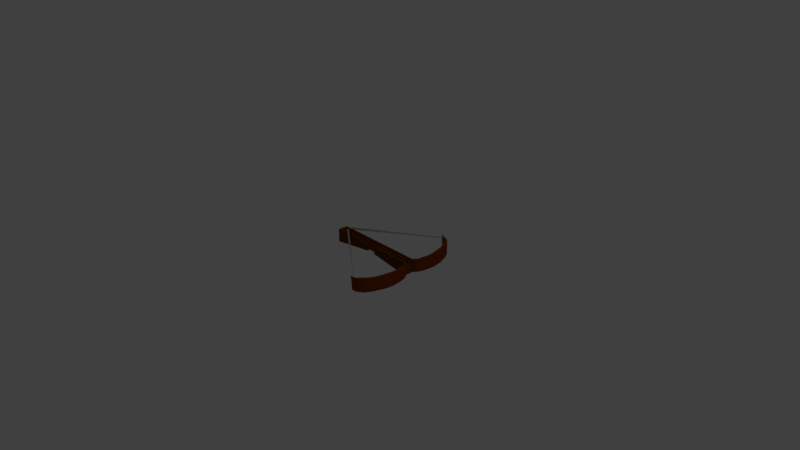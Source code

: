 # Source: CrossBow.blend  (saved by Blender 2.78.0; exported with 4.5.12 LTS)
import bpy
from mathutils import Matrix  # noqa: F401  (used for matrix-valued properties, if any)

bpy.ops.wm.read_factory_settings(use_empty=True)
scene = bpy.context.scene
scene.name = 'Scene'

# ---- collections
col_collection_1 = bpy.data.collections.new('Collection 1'); scene.collection.children.link(col_collection_1)

# ---- materials (node trees are filled in below, after node groups)
mat_material_008 = bpy.data.materials.new('Material.008')
mat_material_008.alpha_threshold = 0.0
mat_material_008.use_transparent_shadow = False
mat_material_008.diffuse_color = (0.233, 0.04755, 0.004644, 1.0)
mat_material_008.specular_color = (0.5125, 1.0, 0.915)
mat_material_008.roughness = 0.5
mat_material_009 = bpy.data.materials.new('Material.009')
mat_material_009.alpha_threshold = 0.0
mat_material_009.use_transparent_shadow = False
mat_material_009.diffuse_color = (0.2079, 0.04001, 0.003084, 1.0)
mat_material_009.roughness = 0.5
mat_material = bpy.data.materials.new('Material')
mat_material.alpha_threshold = 0.0
mat_material.use_transparent_shadow = False
mat_material.diffuse_color = (0.1376, 0.0378, 0.0005988, 1.0)
mat_material.roughness = 0.5
mat_material.line_color = (0.0, 0.0, 0.0, 1.0)
mat_material_004 = bpy.data.materials.new('Material.004')
mat_material_004.alpha_threshold = 0.0
mat_material_004.use_transparent_shadow = False
mat_material_004.diffuse_color = (0.477, 0.477, 0.477, 1.0)
mat_material_004.roughness = 0.5
mat_material_004.line_color = (0.0, 0.0, 0.0, 1.0)

# ---- material node trees

# ---- world
world_world = bpy.data.worlds.new('World'); scene.world = world_world
world_world.color = (0.05088, 0.05088, 0.05088)
world_world.use_sun_shadow = False
world_world.sun_shadow_jitter_overblur = 0.0
world_world.cycles.sampling_method = 'MANUAL'

# ---- cameras
cam_camera = bpy.data.cameras.new('Camera')
cam_camera.clip_end = 100.0
cam_camera.lens = 35.0
cam_camera.sensor_width = 32.0
cam_camera.sensor_height = 18.0
cam_camera.ortho_scale = 7.314
cam_camera.dof.focus_distance = 0.0
cam_camera.dof.aperture_fstop = 128.0

# ---- lights
light_lamp = bpy.data.lights.new('Lamp', 'POINT')
light_lamp.transmission_factor = 0.0
light_lamp.cutoff_distance = 30.0
light_lamp.energy = 100.0
light_lamp.shadow_buffer_clip_start = 1.001
light_lamp.shadow_soft_size = 0.1
light_lamp.shadow_maximum_resolution = 0.006
light_lamp.use_absolute_resolution = True

# ---- meshes
me_cube_007 = bpy.data.meshes.new('Cube.007')
me_cube_007.from_pydata([(-1.0, -1.0, -1.0), (-1.0, -1.0, 1.0), (-1.0, 1.0, -1.0), (-1.0, 1.0, 1.0), (1.0, -1.0, -1.0), (1.0, -1.0, 1.0), (1.0, 1.0, -1.0), (1.0, 1.0, 1.0)], [], [(0, 1, 3, 2), (2, 3, 7, 6), (6, 7, 5, 4), (4, 5, 1, 0), (2, 6, 4, 0), (7, 3, 1, 5)])
me_cube_007.materials.append(mat_material_008)
me_cube_007.use_remesh_preserve_volume = False
me_cube_007.use_remesh_preserve_attributes = False
me_cube_007.use_mirror_vertex_groups = False
me_cube_007.update()
me_cylinder = bpy.data.meshes.new('Cylinder')
me_cylinder.from_pydata([(2.078, 1.006, -1.172), (1.929, 1.0, 1.0), (1.752, 0.9808, -1.0), (1.479, 0.9808, 1.0), (1.399, 0.9239, -1.0), (1.145, 0.9239, 1.0), (1.032, 0.8315, -1.0), (0.7905, 0.8315, 1.0), (0.6694, 0.7071, -1.0), (0.4714, 0.7071, 1.0), (0.1909, 0.5556, -1.0), (0.1984, 0.5556, 1.0), (-0.09153, 0.3827, -1.0), (0.0841, 0.3827, 1.0), (-0.2949, 0.1951, -1.0), (-0.1954, 0.1951, 1.0), (-0.4484, 7.55e-08, -1.0), (-0.4155, 7.55e-08, 1.0), (-0.5907, -0.1951, -1.0), (-0.4164, -0.1951, 1.0), (-0.6424, -0.3827, -1.0), (-0.5081, -0.3827, 1.0), (-0.5302, -0.5556, -1.0), (-0.3683, -0.5556, 1.0), (-0.4479, -0.7071, -1.0), (-0.4564, -0.7071, 1.0), (-0.3663, -0.8315, -0.9613), (-0.2332, -0.8315, 1.0), (-0.09116, -0.9239, -1.0), (-0.008262, -0.9239, 1.083), (0.1951, -0.9996, -0.957), (0.1951, -0.9808, 1.0), (-3.258e-07, -1.0, -0.9482), (-3.258e-07, -1.0, 1.0), (-0.1951, -0.9808, -1.0), (-0.1951, -0.9808, 1.0), (-0.3827, -0.9239, -1.0), (-0.3827, -0.9239, 1.0), (-0.5556, -0.8315, -1.0), (-0.5556, -0.8315, 1.0), (-0.7071, -0.7071, -1.0), (-0.7071, -0.7071, 1.0), (-0.8315, -0.5556, -1.0), (-0.8315, -0.5556, 1.0), (-0.9239, -0.3827, -1.0), (-0.9239, -0.3827, 1.0), (-0.9808, -0.1951, -1.0), (-0.9808, -0.1951, 1.0), (-0.8847, 9.656e-07, -1.0), (-0.8771, 9.656e-07, 1.0), (-0.7613, 0.1951, -1.0), (-0.7481, 0.1951, 1.0), (-0.5202, 0.3827, -1.0), (-0.4542, 0.3827, 1.0), (-0.2497, 0.5556, -1.0), (-0.2616, 0.5556, 1.0), (-0.004998, 0.7071, -1.0), (0.0739, 0.7071, 1.0), (0.3706, 0.8315, -1.0), (0.3572, 0.8315, 1.0), (0.8086, 0.9239, -1.0), (0.8463, 0.9239, 1.0), (1.213, 0.9808, -1.0), (1.26, 0.9808, 1.0)], [], [(0, 1, 3, 2), (2, 3, 5, 4), (4, 5, 7, 6), (6, 7, 9, 8), (8, 9, 11, 10), (10, 11, 13, 12), (12, 13, 15, 14), (14, 15, 17, 16), (16, 17, 19, 18), (18, 19, 21, 20), (20, 21, 23, 22), (22, 23, 25, 24), (24, 25, 27, 26), (26, 27, 29, 28), (28, 29, 31, 30), (30, 31, 33, 32), (32, 33, 35, 34), (34, 35, 37, 36), (36, 37, 39, 38), (38, 39, 41, 40), (40, 41, 43, 42), (42, 43, 45, 44), (44, 45, 47, 46), (46, 47, 49, 48), (48, 49, 51, 50), (50, 51, 53, 52), (52, 53, 55, 54), (54, 55, 57, 56), (56, 57, 59, 58), (58, 59, 61, 60), (3, 1, 63, 61, 59, 57, 55, 53, 51, 49, 47, 45, 43, 41, 39, 37, 35, 33, 31, 29, 27, 25, 23, 21, 19, 17, 15, 13, 11, 9, 7, 5), (60, 61, 63, 62), (62, 63, 1, 0), (0, 2, 4, 6, 8, 10, 12, 14, 16, 18, 20, 22, 24, 26, 28, 30, 32, 34, 36, 38, 40, 42, 44, 46, 48, 50, 52, 54, 56, 58, 60, 62)])
me_cylinder.materials.append(mat_material_009)
me_cylinder.use_remesh_preserve_volume = False
me_cylinder.use_remesh_preserve_attributes = False
me_cylinder.use_mirror_vertex_groups = False
me_cylinder.update()
me_cube = bpy.data.meshes.new('Cube')
me_cube.from_pydata([(0.9855, 1.012, -0.5948), (1.0, -1.0, -0.5614), (-1.0, -1.0, 0.09484), (-1.0, 1.0, 0.1195), (1.0, 1.0, 1.0), (1.0, -1.0, 1.0), (-1.0, -1.0, 1.0), (-1.0, 1.0, 1.0)], [], [(0, 1, 2, 3), (4, 7, 6, 5), (0, 4, 5, 1), (1, 5, 6, 2), (2, 6, 7, 3), (4, 0, 3, 7)])
me_cube.materials.append(mat_material)
me_cube.use_remesh_preserve_volume = False
me_cube.use_remesh_preserve_attributes = False
me_cube.use_mirror_vertex_groups = False
me_cube.update()
me_cylinder_001 = bpy.data.meshes.new('Cylinder.001')
me_cylinder_001.from_pydata([(2.078, 1.006, -1.172), (1.929, 1.0, 1.0), (1.752, 0.9808, -1.0), (1.479, 0.9808, 1.0), (1.399, 0.9239, -1.0), (1.145, 0.9239, 1.0), (1.032, 0.8315, -1.0), (0.7905, 0.8315, 1.0), (0.6694, 0.7071, -1.0), (0.4714, 0.7071, 1.0), (0.1909, 0.5556, -1.0), (0.1984, 0.5556, 1.0), (-0.09153, 0.3827, -1.0), (0.0841, 0.3827, 1.0), (-0.2949, 0.1951, -1.0), (-0.1954, 0.1951, 1.0), (-0.4484, 7.55e-08, -1.0), (-0.4155, 7.55e-08, 1.0), (-0.5907, -0.1951, -1.0), (-0.4164, -0.1951, 1.0), (-0.6424, -0.3827, -1.0), (-0.5081, -0.3827, 1.0), (-0.5302, -0.5556, -1.0), (-0.3683, -0.5556, 1.0), (-0.4479, -0.7071, -1.0), (-0.4564, -0.7071, 1.0), (-0.3663, -0.8315, -0.9613), (-0.2332, -0.8315, 1.0), (-0.09116, -0.9239, -1.0), (-0.008262, -0.9239, 1.083), (0.1951, -0.9996, -0.957), (0.1951, -0.9808, 1.0), (-3.258e-07, -1.0, -0.9482), (-3.258e-07, -1.0, 1.0), (-0.1951, -0.9808, -1.0), (-0.1951, -0.9808, 1.0), (-0.3827, -0.9239, -1.0), (-0.3827, -0.9239, 1.0), (-0.5556, -0.8315, -1.0), (-0.5556, -0.8315, 1.0), (-0.7071, -0.7071, -1.0), (-0.7071, -0.7071, 1.0), (-0.8315, -0.5556, -1.0), (-0.8315, -0.5556, 1.0), (-0.9239, -0.3827, -1.0), (-0.9239, -0.3827, 1.0), (-0.9808, -0.1951, -1.0), (-0.9808, -0.1951, 1.0), (-0.8847, 9.656e-07, -1.0), (-0.8771, 9.656e-07, 1.0), (-0.7613, 0.1951, -1.0), (-0.7481, 0.1951, 1.0), (-0.5202, 0.3827, -1.0), (-0.4542, 0.3827, 1.0), (-0.2497, 0.5556, -1.0), (-0.2616, 0.5556, 1.0), (-0.004998, 0.7071, -1.0), (0.0739, 0.7071, 1.0), (0.3706, 0.8315, -1.0), (0.3572, 0.8315, 1.0), (0.8086, 0.9239, -1.0), (0.8463, 0.9239, 1.0), (1.213, 0.9808, -1.0), (1.26, 0.9808, 1.0)], [], [(0, 1, 3, 2), (2, 3, 5, 4), (4, 5, 7, 6), (6, 7, 9, 8), (8, 9, 11, 10), (10, 11, 13, 12), (12, 13, 15, 14), (14, 15, 17, 16), (16, 17, 19, 18), (18, 19, 21, 20), (20, 21, 23, 22), (22, 23, 25, 24), (24, 25, 27, 26), (26, 27, 29, 28), (28, 29, 31, 30), (30, 31, 33, 32), (32, 33, 35, 34), (34, 35, 37, 36), (36, 37, 39, 38), (38, 39, 41, 40), (40, 41, 43, 42), (42, 43, 45, 44), (44, 45, 47, 46), (46, 47, 49, 48), (48, 49, 51, 50), (50, 51, 53, 52), (52, 53, 55, 54), (54, 55, 57, 56), (56, 57, 59, 58), (58, 59, 61, 60), (3, 1, 63, 61, 59, 57, 55, 53, 51, 49, 47, 45, 43, 41, 39, 37, 35, 33, 31, 29, 27, 25, 23, 21, 19, 17, 15, 13, 11, 9, 7, 5), (60, 61, 63, 62), (62, 63, 1, 0), (0, 2, 4, 6, 8, 10, 12, 14, 16, 18, 20, 22, 24, 26, 28, 30, 32, 34, 36, 38, 40, 42, 44, 46, 48, 50, 52, 54, 56, 58, 60, 62)])
me_cylinder_001.materials.append(mat_material_009)
me_cylinder_001.use_remesh_preserve_volume = False
me_cylinder_001.use_remesh_preserve_attributes = False
me_cylinder_001.use_mirror_vertex_groups = False
me_cylinder_001.update()
me_cube_001 = bpy.data.meshes.new('Cube.001')
me_cube_001.from_pydata([(1.0, 1.0, -1.0), (1.0, -1.0, -1.0), (-1.0, -1.0, -1.0), (-1.0, 1.0, -1.0), (1.0, 1.0, 1.0), (1.0, -1.0, 1.0), (-1.0, -1.0, 1.0), (-1.0, 1.0, 1.0)], [], [(0, 1, 2, 3), (4, 7, 6, 5), (0, 4, 5, 1), (1, 5, 6, 2), (2, 6, 7, 3), (4, 0, 3, 7)])
me_cube_001.materials.append(mat_material_009)
me_cube_001.use_remesh_preserve_volume = False
me_cube_001.use_remesh_preserve_attributes = False
me_cube_001.use_mirror_vertex_groups = False
me_cube_001.update()
me_cube_002 = bpy.data.meshes.new('Cube.002')
me_cube_002.from_pydata([(1.0, 1.0, -1.0), (1.0, -1.0, -1.0), (-1.0, -1.0, -1.0), (-1.0, 1.0, -1.0), (1.0, 1.0, 1.0), (1.0, -1.0, 1.0), (-1.0, -1.0, 1.0), (-1.0, 1.0, 1.0)], [], [(0, 1, 2, 3), (4, 7, 6, 5), (0, 4, 5, 1), (1, 5, 6, 2), (2, 6, 7, 3), (4, 0, 3, 7)])
me_cube_002.materials.append(mat_material_009)
me_cube_002.use_remesh_preserve_volume = False
me_cube_002.use_remesh_preserve_attributes = False
me_cube_002.use_mirror_vertex_groups = False
me_cube_002.update()
me_cube_003 = bpy.data.meshes.new('Cube.003')
me_cube_003.from_pydata([(1.0, 1.0, -1.0), (1.0, -1.0, -1.0), (-1.0, -1.0, -1.0), (-1.0, 1.0, -1.0), (1.0, 1.0, 1.0), (1.0, -1.0, 1.0), (-1.0, -1.0, 1.0), (-1.0, 1.0, 1.0)], [], [(0, 1, 2, 3), (4, 7, 6, 5), (0, 4, 5, 1), (1, 5, 6, 2), (2, 6, 7, 3), (4, 0, 3, 7)])
me_cube_003.materials.append(mat_material_008)
me_cube_003.use_remesh_preserve_volume = False
me_cube_003.use_remesh_preserve_attributes = False
me_cube_003.use_mirror_vertex_groups = False
me_cube_003.update()
me_cube_004 = bpy.data.meshes.new('Cube.004')
me_cube_004.from_pydata([(1.083, 4.732, -1.401), (1.071, 4.059, -1.245), (-1.0, -1.0, -1.0), (-1.0, 1.0, -1.0), (1.087, 4.665, -0.6339), (1.081, 2.844, -0.9007), (-1.0, -1.0, 1.0), (-1.0, 1.0, 1.0)], [], [(0, 1, 2, 3), (4, 7, 6, 5), (0, 4, 5, 1), (1, 5, 6, 2), (2, 6, 7, 3), (4, 0, 3, 7)])
me_cube_004.materials.append(mat_material_004)
me_cube_004.use_remesh_preserve_volume = False
me_cube_004.use_remesh_preserve_attributes = False
me_cube_004.use_mirror_vertex_groups = False
me_cube_004.update()
me_cube_005 = bpy.data.meshes.new('Cube.005')
me_cube_005.from_pydata([(1.095, 11.67, 0.118), (1.118, 9.73, 0.1199), (-1.0, -1.0, -1.0), (-1.0, 1.0, -1.0), (1.099, 10.7, -0.7732), (1.103, 10.08, -0.6016), (-1.0, -1.0, 1.0), (-1.0, 1.0, 1.0)], [], [(0, 1, 2, 3), (4, 7, 6, 5), (0, 4, 5, 1), (1, 5, 6, 2), (2, 6, 7, 3), (4, 0, 3, 7)])
me_cube_005.materials.append(mat_material_004)
me_cube_005.use_remesh_preserve_volume = False
me_cube_005.use_remesh_preserve_attributes = False
me_cube_005.use_mirror_vertex_groups = False
me_cube_005.update()
me_cube_006 = bpy.data.meshes.new('Cube.006')
me_cube_006.from_pydata([(1.0, 1.0, -0.5802), (1.0, -1.0, -0.5614), (-1.0, -1.0, 0.09484), (-1.0, 1.0, 0.1195), (1.0, 1.0, 1.0), (1.0, -1.0, 1.0), (-1.0, -1.0, 1.0), (-1.0, 1.0, 1.0)], [], [(0, 1, 2, 3), (4, 7, 6, 5), (0, 4, 5, 1), (1, 5, 6, 2), (2, 6, 7, 3), (4, 0, 3, 7)])
me_cube_006.materials.append(mat_material)
me_cube_006.use_remesh_preserve_volume = False
me_cube_006.use_remesh_preserve_attributes = False
me_cube_006.use_mirror_vertex_groups = False
me_cube_006.update()

# ---- objects
ob_body = bpy.data.objects.new('Body', me_cube_007)
ob_cylinder = bpy.data.objects.new('Cylinder', me_cylinder)
ob_handle1 = bpy.data.objects.new('Handle1', me_cube)
ob_lamp = bpy.data.objects.new('Lamp', light_lamp)
ob_camera = bpy.data.objects.new('Camera', cam_camera)
ob_cylinder_001 = bpy.data.objects.new('Cylinder.001', me_cylinder_001)
ob_rail1 = bpy.data.objects.new('Rail1', me_cube_001)
ob_rail2 = bpy.data.objects.new('Rail2', me_cube_002)
ob_stoppper = bpy.data.objects.new('stoppper', me_cube_003)
ob_string1 = bpy.data.objects.new('String1', me_cube_004)
ob_string2 = bpy.data.objects.new('String2', me_cube_005)
ob_stock = bpy.data.objects.new('Stock', me_cube_006)

# ---- transforms, parenting, visibility, modifiers, constraints
ob_body.location = (0.04623, 0.07566, 0.08775)
ob_body.scale = (-0.09189, -0.04811, -0.04811)
ob_body.lineart.crease_threshold = 0.0
ob_cylinder.location = (0.6737, 0.4803, 0.05384)
ob_cylinder.scale = (-0.0928, 0.3565, -0.09)
ob_cylinder.lineart.crease_threshold = 0.0
ob_handle1.location = (0.3891, 0.05908, 0.02561)
ob_handle1.scale = (0.282, -0.06766, 0.1153)
ob_handle1.lock_rotations_4d = False
ob_handle1.empty_display_type = 'ARROWS'
ob_handle1.lineart.crease_threshold = 0.0
ob_lamp.location = (4.076, 1.005, 5.904)
ob_lamp.rotation_euler = (0.6503, 0.05522, 1.866)
ob_lamp.lock_rotations_4d = False
ob_lamp.empty_display_type = 'ARROWS'
ob_lamp.color = (0.0, 0.0, 0.0, 0.0)
ob_lamp.lineart.crease_threshold = 0.0
ob_camera.location = (7.481, -6.508, 5.344)
ob_camera.rotation_euler = (1.109, 0.0, 0.8149)
ob_camera.lock_rotations_4d = False
ob_camera.empty_display_type = 'ARROWS'
ob_camera.color = (0.0, 0.0, 0.0, 0.0)
ob_camera.display_type = 'WIRE'
ob_camera.lineart.crease_threshold = 0.0
ob_cylinder_001.location = (0.6694, -0.3525, 0.05253)
ob_cylinder_001.scale = (-0.0928, -0.3565, -0.09)
ob_cylinder_001.lineart.crease_threshold = 0.0
ob_rail1.location = (0.1115, 0.09301, 0.1481)
ob_rail1.scale = (0.5751, -0.00592, 0.01513)
ob_rail1.lock_rotations_4d = False
ob_rail1.empty_display_type = 'ARROWS'
ob_rail1.lineart.crease_threshold = 0.0
ob_rail2.location = (0.1115, 0.04088, 0.1481)
ob_rail2.scale = (0.5751, -0.00592, 0.01513)
ob_rail2.lock_rotations_4d = False
ob_rail2.empty_display_type = 'ARROWS'
ob_rail2.lineart.crease_threshold = 0.0
ob_stoppper.location = (-0.4572, 0.06433, 0.1481)
ob_stoppper.scale = (0.005156, -0.02478, 0.01356)
ob_stoppper.lock_rotations_4d = False
ob_stoppper.empty_display_type = 'ARROWS'
ob_stoppper.lineart.crease_threshold = 0.0
ob_string1.location = (-0.006188, 0.4603, 0.1528)
ob_string1.rotation_euler = (-0.1382, 0.01952, 0.6695)
ob_string1.scale = (0.5817, -0.006437, 0.01517)
ob_string1.lock_rotations_4d = False
ob_string1.empty_display_type = 'ARROWS'
ob_string1.lineart.crease_threshold = 0.0
ob_string2.location = (0.0217, -0.2856, 0.1417)
ob_string2.rotation_euler = (-0.1382, 0.01952, -0.5907)
ob_string2.scale = (0.5817, -0.006437, 0.01517)
ob_string2.lock_rotations_4d = False
ob_string2.empty_display_type = 'ARROWS'
ob_string2.lineart.crease_threshold = 0.0
ob_stock.location = (-0.31, 0.05908, 0.02561)
ob_stock.scale = (-0.282, -0.06766, 0.1153)
ob_stock.lock_rotations_4d = False
ob_stock.empty_display_type = 'ARROWS'
ob_stock.lineart.crease_threshold = 0.0

# ---- collection membership
col_collection_1.objects.link(ob_body)
col_collection_1.objects.link(ob_cylinder)
col_collection_1.objects.link(ob_handle1)
col_collection_1.objects.link(ob_lamp)
col_collection_1.objects.link(ob_camera)
col_collection_1.objects.link(ob_cylinder_001)
col_collection_1.objects.link(ob_rail1)
col_collection_1.objects.link(ob_rail2)
col_collection_1.objects.link(ob_stoppper)
col_collection_1.objects.link(ob_string1)
col_collection_1.objects.link(ob_string2)
col_collection_1.objects.link(ob_stock)

# ---- scene / render settings (as saved in the file)
scene.camera = ob_camera
scene.frame_start = 1; scene.frame_end = 250; scene.frame_set(1)
scene.render.engine = 'BLENDER_EEVEE_NEXT'
scene.render.resolution_percentage = 50
scene.render.dither_intensity = 0.0
scene.cycles.use_denoising = False
scene.cycles.samples = 128
scene.cycles.sampling_pattern = 'TABULATED_SOBOL'
scene.cycles.light_sampling_threshold = 0.0
scene.cycles.use_adaptive_sampling = False
scene.cycles.use_light_tree = False
scene.cycles.blur_glossy = 0.0
scene.cycles.sample_clamp_indirect = 0.0
scene.view_settings.view_transform = 'Standard'
bpy.context.view_layer.update()
